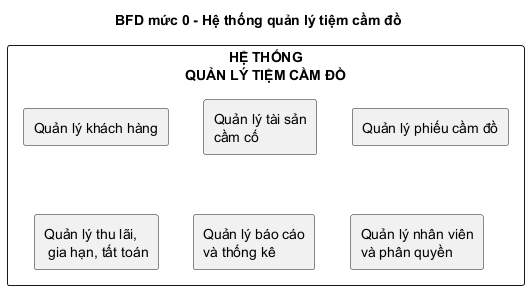

The diagram above was rendered by PlantUML. Its source (embedded in the PNG):
@startuml
title BFD mức 0 - Hệ thống quản lý tiệm cầm đồ

rectangle "HỆ THỐNG\nQUẢN LÝ TIỆM CẦM ĐỒ" as System {
  rectangle "Quản lý khách hàng" as B1
  rectangle "Quản lý tài sản\ncầm cố" as B2
  rectangle "Quản lý phiếu cầm đồ" as B3
  rectangle "Quản lý thu lãi,\n gia hạn, tất toán" as B4
  rectangle "Quản lý báo cáo\nvà thống kê" as B5
  rectangle "Quản lý nhân viên\nvà phân quyền" as B6
}

@enduml